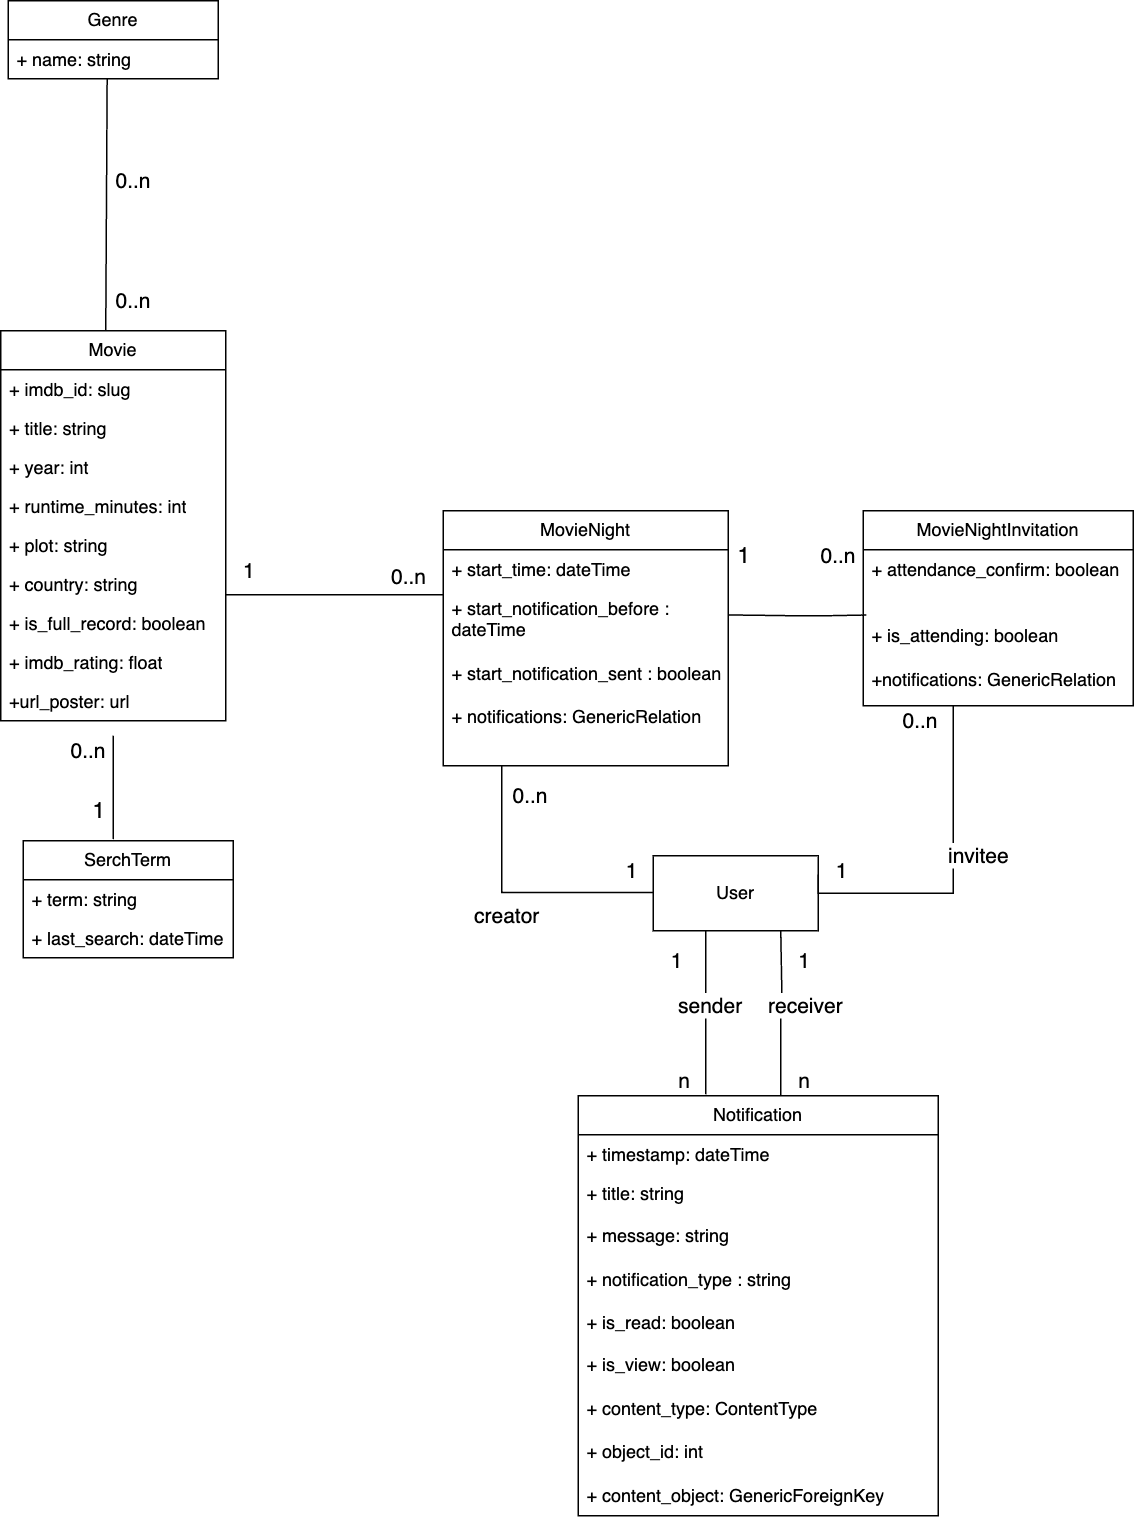

The diagram above was exported from draw.io. Its source (the exported page's mxGraphModel, read from the mxfile embedded in the PNG):
<mxGraphModel dx="1026" dy="1750" grid="1" gridSize="10" guides="1" tooltips="1" connect="1" arrows="1" fold="1" page="1" pageScale="1" pageWidth="850" pageHeight="1100" math="0" shadow="0">
  <root>
    <mxCell id="0" />
    <mxCell id="1" parent="0" />
    <mxCell id="91O3rNvz8yp3FdYBcWxK-22" value="" style="endArrow=none;html=1;rounded=0;exitX=1;exitY=0.148;exitDx=0;exitDy=0;exitPerimeter=0;entryX=0.011;entryY=-0.008;entryDx=0;entryDy=0;entryPerimeter=0;" parent="1" source="91O3rNvz8yp3FdYBcWxK-45" target="91O3rNvz8yp3FdYBcWxK-50" edge="1">
      <mxGeometry width="50" height="50" relative="1" as="geometry">
        <mxPoint x="515" y="171" as="sourcePoint" />
        <mxPoint x="630" y="220" as="targetPoint" />
        <Array as="points">
          <mxPoint x="590" y="220" />
          <mxPoint x="610" y="220" />
        </Array>
      </mxGeometry>
    </mxCell>
    <mxCell id="91O3rNvz8yp3FdYBcWxK-23" value="&lt;font style=&quot;font-size: 15px;&quot;&gt;1&lt;/font&gt;" style="edgeLabel;resizable=0;html=1;align=right;verticalAlign=bottom;" parent="1" connectable="0" vertex="1">
      <mxGeometry x="560.0000000014413" y="190.00000536912717" as="geometry" />
    </mxCell>
    <mxCell id="91O3rNvz8yp3FdYBcWxK-24" value="&lt;font style=&quot;font-size: 14px;&quot;&gt;&lt;font style=&quot;font-size: 14px;&quot;&gt;0.&lt;/font&gt;.n&lt;/font&gt;" style="edgeLabel;resizable=0;html=1;align=left;verticalAlign=bottom;rotation=0;" parent="1" connectable="0" vertex="1">
      <mxGeometry x="605" y="190" as="geometry" />
    </mxCell>
    <mxCell id="91O3rNvz8yp3FdYBcWxK-25" value="" style="endArrow=none;html=1;rounded=0;entryX=-0.014;entryY=0.269;entryDx=0;entryDy=0;entryPerimeter=0;" parent="1" edge="1">
      <mxGeometry width="50" height="50" relative="1" as="geometry">
        <mxPoint x="135" y="300" as="sourcePoint" />
        <mxPoint x="134.99999999999997" y="369.00400000000013" as="targetPoint" />
      </mxGeometry>
    </mxCell>
    <mxCell id="91O3rNvz8yp3FdYBcWxK-26" value="&lt;font style=&quot;font-size: 15px;&quot;&gt;1&lt;/font&gt;" style="edgeLabel;resizable=0;html=1;align=right;verticalAlign=bottom;" parent="1" connectable="0" vertex="1">
      <mxGeometry x="130.00000000144138" y="360.00000536912717" as="geometry" />
    </mxCell>
    <mxCell id="91O3rNvz8yp3FdYBcWxK-27" value="&lt;font style=&quot;font-size: 14px;&quot;&gt;&lt;font style=&quot;font-size: 14px;&quot;&gt;0.&lt;/font&gt;.n&lt;/font&gt;" style="edgeLabel;resizable=0;html=1;align=left;verticalAlign=bottom;rotation=0;" parent="1" connectable="0" vertex="1">
      <mxGeometry x="105" y="320" as="geometry" />
    </mxCell>
    <mxCell id="91O3rNvz8yp3FdYBcWxK-28" value="" style="endArrow=none;html=1;rounded=0;exitX=0.5;exitY=0;exitDx=0;exitDy=0;entryX=0.471;entryY=1;entryDx=0;entryDy=0;entryPerimeter=0;" parent="1" target="91O3rNvz8yp3FdYBcWxK-32" edge="1">
      <mxGeometry width="50" height="50" relative="1" as="geometry">
        <mxPoint x="130" y="30" as="sourcePoint" />
        <mxPoint x="130" y="-140" as="targetPoint" />
      </mxGeometry>
    </mxCell>
    <mxCell id="91O3rNvz8yp3FdYBcWxK-29" value="&lt;font style=&quot;font-size: 14px;&quot;&gt;&lt;font style=&quot;font-size: 14px;&quot;&gt;0.&lt;/font&gt;.n&lt;/font&gt;" style="edgeLabel;resizable=0;html=1;align=left;verticalAlign=bottom;" parent="1" connectable="0" vertex="1">
      <mxGeometry x="135" y="-60" as="geometry" />
    </mxCell>
    <mxCell id="91O3rNvz8yp3FdYBcWxK-30" value="&lt;font style=&quot;font-size: 14px;&quot;&gt;&lt;font style=&quot;font-size: 14px;&quot;&gt;0.&lt;/font&gt;.n&lt;/font&gt;" style="edgeLabel;resizable=0;html=1;align=left;verticalAlign=bottom;" parent="1" connectable="0" vertex="1">
      <mxGeometry x="135" y="20" as="geometry" />
    </mxCell>
    <mxCell id="91O3rNvz8yp3FdYBcWxK-31" value="Genre" style="swimlane;fontStyle=0;childLayout=stackLayout;horizontal=1;startSize=26;fillColor=none;horizontalStack=0;resizeParent=1;resizeParentMax=0;resizeLast=0;collapsible=1;marginBottom=0;whiteSpace=wrap;html=1;" parent="1" vertex="1">
      <mxGeometry x="65" y="-190" width="140" height="52" as="geometry" />
    </mxCell>
    <mxCell id="91O3rNvz8yp3FdYBcWxK-32" value="+ name: string" style="text;strokeColor=none;fillColor=none;align=left;verticalAlign=top;spacingLeft=4;spacingRight=4;overflow=hidden;rotatable=0;points=[[0,0.5],[1,0.5]];portConstraint=eastwest;whiteSpace=wrap;html=1;" parent="91O3rNvz8yp3FdYBcWxK-31" vertex="1">
      <mxGeometry y="26" width="140" height="26" as="geometry" />
    </mxCell>
    <mxCell id="91O3rNvz8yp3FdYBcWxK-35" value="Movie" style="swimlane;fontStyle=0;childLayout=stackLayout;horizontal=1;startSize=26;fillColor=none;horizontalStack=0;resizeParent=1;resizeParentMax=0;resizeLast=0;collapsible=1;marginBottom=0;whiteSpace=wrap;html=1;" parent="1" vertex="1">
      <mxGeometry x="60" y="30" width="150" height="260" as="geometry" />
    </mxCell>
    <mxCell id="91O3rNvz8yp3FdYBcWxK-36" value="+ imdb_id: slug" style="text;strokeColor=none;fillColor=none;align=left;verticalAlign=top;spacingLeft=4;spacingRight=4;overflow=hidden;rotatable=0;points=[[0,0.5],[1,0.5]];portConstraint=eastwest;whiteSpace=wrap;html=1;" parent="91O3rNvz8yp3FdYBcWxK-35" vertex="1">
      <mxGeometry y="26" width="150" height="26" as="geometry" />
    </mxCell>
    <mxCell id="91O3rNvz8yp3FdYBcWxK-37" value="+ title: string" style="text;strokeColor=none;fillColor=none;align=left;verticalAlign=top;spacingLeft=4;spacingRight=4;overflow=hidden;rotatable=0;points=[[0,0.5],[1,0.5]];portConstraint=eastwest;whiteSpace=wrap;html=1;" parent="91O3rNvz8yp3FdYBcWxK-35" vertex="1">
      <mxGeometry y="52" width="150" height="26" as="geometry" />
    </mxCell>
    <mxCell id="91O3rNvz8yp3FdYBcWxK-38" value="+ year: int" style="text;strokeColor=none;fillColor=none;align=left;verticalAlign=top;spacingLeft=4;spacingRight=4;overflow=hidden;rotatable=0;points=[[0,0.5],[1,0.5]];portConstraint=eastwest;whiteSpace=wrap;html=1;" parent="91O3rNvz8yp3FdYBcWxK-35" vertex="1">
      <mxGeometry y="78" width="150" height="26" as="geometry" />
    </mxCell>
    <mxCell id="91O3rNvz8yp3FdYBcWxK-52" value="+ runtime_minutes: int" style="text;strokeColor=none;fillColor=none;align=left;verticalAlign=top;spacingLeft=4;spacingRight=4;overflow=hidden;rotatable=0;points=[[0,0.5],[1,0.5]];portConstraint=eastwest;whiteSpace=wrap;html=1;" parent="91O3rNvz8yp3FdYBcWxK-35" vertex="1">
      <mxGeometry y="104" width="150" height="26" as="geometry" />
    </mxCell>
    <mxCell id="91O3rNvz8yp3FdYBcWxK-53" value="+ plot: string" style="text;strokeColor=none;fillColor=none;align=left;verticalAlign=top;spacingLeft=4;spacingRight=4;overflow=hidden;rotatable=0;points=[[0,0.5],[1,0.5]];portConstraint=eastwest;whiteSpace=wrap;html=1;" parent="91O3rNvz8yp3FdYBcWxK-35" vertex="1">
      <mxGeometry y="130" width="150" height="26" as="geometry" />
    </mxCell>
    <mxCell id="91O3rNvz8yp3FdYBcWxK-54" value="+ country: string" style="text;strokeColor=none;fillColor=none;align=left;verticalAlign=top;spacingLeft=4;spacingRight=4;overflow=hidden;rotatable=0;points=[[0,0.5],[1,0.5]];portConstraint=eastwest;whiteSpace=wrap;html=1;" parent="91O3rNvz8yp3FdYBcWxK-35" vertex="1">
      <mxGeometry y="156" width="150" height="26" as="geometry" />
    </mxCell>
    <mxCell id="NvurzmPVc_utz622LXbK-1" value="+ is_full_record: boolean" style="text;strokeColor=none;fillColor=none;align=left;verticalAlign=top;spacingLeft=4;spacingRight=4;overflow=hidden;rotatable=0;points=[[0,0.5],[1,0.5]];portConstraint=eastwest;whiteSpace=wrap;html=1;" parent="91O3rNvz8yp3FdYBcWxK-35" vertex="1">
      <mxGeometry y="182" width="150" height="26" as="geometry" />
    </mxCell>
    <mxCell id="NYFMdepKbiIOi161g6-G-1" value="+ imdb_rating: float&lt;div&gt;&lt;br&gt;&lt;/div&gt;" style="text;strokeColor=none;fillColor=none;align=left;verticalAlign=top;spacingLeft=4;spacingRight=4;overflow=hidden;rotatable=0;points=[[0,0.5],[1,0.5]];portConstraint=eastwest;whiteSpace=wrap;html=1;" parent="91O3rNvz8yp3FdYBcWxK-35" vertex="1">
      <mxGeometry y="208" width="150" height="26" as="geometry" />
    </mxCell>
    <mxCell id="NvurzmPVc_utz622LXbK-3" value="&lt;div&gt;+url_poster: url&lt;/div&gt;" style="text;strokeColor=none;fillColor=none;align=left;verticalAlign=top;spacingLeft=4;spacingRight=4;overflow=hidden;rotatable=0;points=[[0,0.5],[1,0.5]];portConstraint=eastwest;whiteSpace=wrap;html=1;" parent="91O3rNvz8yp3FdYBcWxK-35" vertex="1">
      <mxGeometry y="234" width="150" height="26" as="geometry" />
    </mxCell>
    <mxCell id="91O3rNvz8yp3FdYBcWxK-39" value="SerchTerm" style="swimlane;fontStyle=0;childLayout=stackLayout;horizontal=1;startSize=26;fillColor=none;horizontalStack=0;resizeParent=1;resizeParentMax=0;resizeLast=0;collapsible=1;marginBottom=0;whiteSpace=wrap;html=1;" parent="1" vertex="1">
      <mxGeometry x="75" y="370" width="140" height="78" as="geometry" />
    </mxCell>
    <mxCell id="91O3rNvz8yp3FdYBcWxK-40" value="+ term: string" style="text;strokeColor=none;fillColor=none;align=left;verticalAlign=top;spacingLeft=4;spacingRight=4;overflow=hidden;rotatable=0;points=[[0,0.5],[1,0.5]];portConstraint=eastwest;whiteSpace=wrap;html=1;" parent="91O3rNvz8yp3FdYBcWxK-39" vertex="1">
      <mxGeometry y="26" width="140" height="26" as="geometry" />
    </mxCell>
    <mxCell id="91O3rNvz8yp3FdYBcWxK-41" value="+ last_search: dateTime" style="text;strokeColor=none;fillColor=none;align=left;verticalAlign=top;spacingLeft=4;spacingRight=4;overflow=hidden;rotatable=0;points=[[0,0.5],[1,0.5]];portConstraint=eastwest;whiteSpace=wrap;html=1;" parent="91O3rNvz8yp3FdYBcWxK-39" vertex="1">
      <mxGeometry y="52" width="140" height="26" as="geometry" />
    </mxCell>
    <mxCell id="91O3rNvz8yp3FdYBcWxK-43" value="MovieNight" style="swimlane;fontStyle=0;childLayout=stackLayout;horizontal=1;startSize=26;fillColor=none;horizontalStack=0;resizeParent=1;resizeParentMax=0;resizeLast=0;collapsible=1;marginBottom=0;whiteSpace=wrap;html=1;" parent="1" vertex="1">
      <mxGeometry x="355" y="150" width="190" height="170" as="geometry" />
    </mxCell>
    <mxCell id="91O3rNvz8yp3FdYBcWxK-44" value="+ start_time: dateTime" style="text;strokeColor=none;fillColor=none;align=left;verticalAlign=top;spacingLeft=4;spacingRight=4;overflow=hidden;rotatable=0;points=[[0,0.5],[1,0.5]];portConstraint=eastwest;whiteSpace=wrap;html=1;" parent="91O3rNvz8yp3FdYBcWxK-43" vertex="1">
      <mxGeometry y="26" width="190" height="26" as="geometry" />
    </mxCell>
    <mxCell id="91O3rNvz8yp3FdYBcWxK-45" value="+ start_notification_before : dateTime&lt;div&gt;&lt;br&gt;&lt;/div&gt;&lt;div&gt;+ start_notification_sent : boolean&lt;/div&gt;&lt;div&gt;&lt;br&gt;&lt;/div&gt;&lt;div&gt;+ notifications: GenericRelation&lt;/div&gt;&lt;div&gt;&lt;br&gt;&lt;/div&gt;" style="text;strokeColor=none;fillColor=none;align=left;verticalAlign=top;spacingLeft=4;spacingRight=4;overflow=hidden;rotatable=0;points=[[0,0.5],[1,0.5]];portConstraint=eastwest;whiteSpace=wrap;html=1;" parent="91O3rNvz8yp3FdYBcWxK-43" vertex="1">
      <mxGeometry y="52" width="190" height="118" as="geometry" />
    </mxCell>
    <mxCell id="91O3rNvz8yp3FdYBcWxK-62" value="" style="endArrow=none;html=1;edgeStyle=orthogonalEdgeStyle;rounded=0;entryX=0;entryY=0.5;entryDx=0;entryDy=0;" parent="91O3rNvz8yp3FdYBcWxK-43" edge="1">
      <mxGeometry relative="1" as="geometry">
        <mxPoint x="39" y="170" as="sourcePoint" />
        <mxPoint x="140" y="254.47000000000003" as="targetPoint" />
        <Array as="points">
          <mxPoint x="39" y="254.47000000000003" />
        </Array>
      </mxGeometry>
    </mxCell>
    <mxCell id="91O3rNvz8yp3FdYBcWxK-63" value="&lt;font style=&quot;font-size: 14px;&quot;&gt;creator&lt;/font&gt;" style="edgeLabel;resizable=0;html=1;align=left;verticalAlign=bottom;" parent="91O3rNvz8yp3FdYBcWxK-62" connectable="0" vertex="1">
      <mxGeometry x="-1" relative="1" as="geometry">
        <mxPoint x="-20" y="110" as="offset" />
      </mxGeometry>
    </mxCell>
    <mxCell id="91O3rNvz8yp3FdYBcWxK-64" value="&lt;font style=&quot;font-size: 14px;&quot;&gt;0..n&lt;/font&gt;" style="edgeLabel;resizable=0;html=1;align=right;verticalAlign=bottom;" parent="91O3rNvz8yp3FdYBcWxK-62" connectable="0" vertex="1">
      <mxGeometry x="1" relative="1" as="geometry">
        <mxPoint x="-70" y="-54" as="offset" />
      </mxGeometry>
    </mxCell>
    <mxCell id="91O3rNvz8yp3FdYBcWxK-47" value="MovieNightInvitation" style="swimlane;fontStyle=0;childLayout=stackLayout;horizontal=1;startSize=26;fillColor=none;horizontalStack=0;resizeParent=1;resizeParentMax=0;resizeLast=0;collapsible=1;marginBottom=0;whiteSpace=wrap;html=1;" parent="1" vertex="1">
      <mxGeometry x="635" y="150" width="180" height="130" as="geometry" />
    </mxCell>
    <mxCell id="91O3rNvz8yp3FdYBcWxK-48" value="+ attendance_confirm: boolean" style="text;strokeColor=none;fillColor=none;align=left;verticalAlign=top;spacingLeft=4;spacingRight=4;overflow=hidden;rotatable=0;points=[[0,0.5],[1,0.5]];portConstraint=eastwest;whiteSpace=wrap;html=1;" parent="91O3rNvz8yp3FdYBcWxK-47" vertex="1">
      <mxGeometry y="26" width="180" height="44" as="geometry" />
    </mxCell>
    <mxCell id="91O3rNvz8yp3FdYBcWxK-50" value="+ is_attending: boolean&lt;div&gt;&lt;br&gt;&lt;/div&gt;&lt;div&gt;+notifications: GenericRelation&amp;nbsp;&lt;/div&gt;" style="text;strokeColor=none;fillColor=none;align=left;verticalAlign=top;spacingLeft=4;spacingRight=4;overflow=hidden;rotatable=0;points=[[0,0.5],[1,0.5]];portConstraint=eastwest;whiteSpace=wrap;html=1;" parent="91O3rNvz8yp3FdYBcWxK-47" vertex="1">
      <mxGeometry y="70" width="180" height="60" as="geometry" />
    </mxCell>
    <mxCell id="91O3rNvz8yp3FdYBcWxK-58" value="" style="endArrow=none;html=1;edgeStyle=orthogonalEdgeStyle;rounded=0;exitX=1;exitY=0.769;exitDx=0;exitDy=0;exitPerimeter=0;entryX=0;entryY=0.089;entryDx=0;entryDy=0;entryPerimeter=0;" parent="1" source="91O3rNvz8yp3FdYBcWxK-54" target="91O3rNvz8yp3FdYBcWxK-45" edge="1">
      <mxGeometry relative="1" as="geometry">
        <mxPoint x="225" y="206" as="sourcePoint" />
        <mxPoint x="350" y="212" as="targetPoint" />
        <Array as="points">
          <mxPoint x="355" y="206" />
        </Array>
      </mxGeometry>
    </mxCell>
    <mxCell id="91O3rNvz8yp3FdYBcWxK-59" value="&lt;font style=&quot;font-size: 14px;&quot;&gt;1&lt;/font&gt;" style="edgeLabel;resizable=0;html=1;align=left;verticalAlign=bottom;" parent="91O3rNvz8yp3FdYBcWxK-58" connectable="0" vertex="1">
      <mxGeometry x="-1" relative="1" as="geometry">
        <mxPoint x="10" y="-6" as="offset" />
      </mxGeometry>
    </mxCell>
    <mxCell id="91O3rNvz8yp3FdYBcWxK-60" value="&lt;font style=&quot;font-size: 14px;&quot;&gt;0..n&lt;/font&gt;" style="edgeLabel;resizable=0;html=1;align=right;verticalAlign=bottom;" parent="91O3rNvz8yp3FdYBcWxK-58" connectable="0" vertex="1">
      <mxGeometry x="1" relative="1" as="geometry">
        <mxPoint x="-11" y="-9" as="offset" />
      </mxGeometry>
    </mxCell>
    <mxCell id="91O3rNvz8yp3FdYBcWxK-61" value="User" style="html=1;whiteSpace=wrap;" parent="1" vertex="1">
      <mxGeometry x="495" y="380" width="110" height="50" as="geometry" />
    </mxCell>
    <mxCell id="91O3rNvz8yp3FdYBcWxK-66" value="&lt;font style=&quot;font-size: 14px;&quot;&gt;1&lt;/font&gt;" style="edgeLabel;resizable=0;html=1;align=right;verticalAlign=bottom;" parent="1" connectable="0" vertex="1">
      <mxGeometry x="485" y="400" as="geometry" />
    </mxCell>
    <mxCell id="91O3rNvz8yp3FdYBcWxK-67" value="" style="endArrow=none;html=1;edgeStyle=orthogonalEdgeStyle;rounded=0;entryX=1;entryY=0.25;entryDx=0;entryDy=0;exitX=0.414;exitY=1;exitDx=0;exitDy=0;exitPerimeter=0;" parent="1" source="91O3rNvz8yp3FdYBcWxK-50" target="91O3rNvz8yp3FdYBcWxK-61" edge="1">
      <mxGeometry relative="1" as="geometry">
        <mxPoint x="695" y="250" as="sourcePoint" />
        <mxPoint x="795" y="395" as="targetPoint" />
        <Array as="points">
          <mxPoint x="695" y="280" />
          <mxPoint x="695" y="405" />
          <mxPoint x="605" y="405" />
        </Array>
      </mxGeometry>
    </mxCell>
    <mxCell id="91O3rNvz8yp3FdYBcWxK-68" value="&lt;font style=&quot;font-size: 14px;&quot;&gt;invitee&lt;/font&gt;" style="edgeLabel;resizable=0;html=1;align=left;verticalAlign=bottom;" parent="91O3rNvz8yp3FdYBcWxK-67" connectable="0" vertex="1">
      <mxGeometry x="-1" relative="1" as="geometry">
        <mxPoint x="-20" y="110" as="offset" />
      </mxGeometry>
    </mxCell>
    <mxCell id="91O3rNvz8yp3FdYBcWxK-70" value="&lt;font style=&quot;font-size: 14px;&quot;&gt;0..n&lt;/font&gt;" style="edgeLabel;resizable=0;html=1;align=right;verticalAlign=bottom;" parent="1" connectable="0" vertex="1">
      <mxGeometry x="685" y="300" as="geometry" />
    </mxCell>
    <mxCell id="91O3rNvz8yp3FdYBcWxK-71" value="&lt;font style=&quot;font-size: 14px;&quot;&gt;1&lt;/font&gt;" style="edgeLabel;resizable=0;html=1;align=right;verticalAlign=bottom;" parent="1" connectable="0" vertex="1">
      <mxGeometry x="625" y="400" as="geometry" />
    </mxCell>
    <mxCell id="9kkRmWCMOuUQigGien-1-1" value="Notification" style="swimlane;fontStyle=0;childLayout=stackLayout;horizontal=1;startSize=26;fillColor=none;horizontalStack=0;resizeParent=1;resizeParentMax=0;resizeLast=0;collapsible=1;marginBottom=0;whiteSpace=wrap;html=1;" parent="1" vertex="1">
      <mxGeometry x="445" y="540" width="240" height="280" as="geometry" />
    </mxCell>
    <mxCell id="9kkRmWCMOuUQigGien-1-2" value="+ timestamp: dateTime" style="text;strokeColor=none;fillColor=none;align=left;verticalAlign=top;spacingLeft=4;spacingRight=4;overflow=hidden;rotatable=0;points=[[0,0.5],[1,0.5]];portConstraint=eastwest;whiteSpace=wrap;html=1;" parent="9kkRmWCMOuUQigGien-1-1" vertex="1">
      <mxGeometry y="26" width="240" height="26" as="geometry" />
    </mxCell>
    <mxCell id="9kkRmWCMOuUQigGien-1-3" value="+ title: string" style="text;strokeColor=none;fillColor=none;align=left;verticalAlign=top;spacingLeft=4;spacingRight=4;overflow=hidden;rotatable=0;points=[[0,0.5],[1,0.5]];portConstraint=eastwest;whiteSpace=wrap;html=1;" parent="9kkRmWCMOuUQigGien-1-1" vertex="1">
      <mxGeometry y="52" width="240" height="28" as="geometry" />
    </mxCell>
    <mxCell id="9kkRmWCMOuUQigGien-1-4" value="+ message: string&lt;div&gt;&lt;br&gt;&lt;/div&gt;&lt;div&gt;+ notification_type : string&lt;/div&gt;&lt;div&gt;&lt;br&gt;&lt;/div&gt;&lt;div&gt;+ is_read: boolean&lt;/div&gt;&lt;div&gt;&lt;div&gt;&lt;br&gt;&lt;/div&gt;&lt;div&gt;+ is_view: boolean&lt;/div&gt;&lt;div&gt;&lt;br&gt;&lt;/div&gt;&lt;div&gt;+ content_type: ContentType&lt;/div&gt;&lt;div&gt;&lt;br&gt;&lt;/div&gt;&lt;div&gt;+ object_id: int&lt;/div&gt;&lt;div&gt;&lt;br&gt;&lt;/div&gt;&lt;div&gt;+ content_object: GenericForeignKey&lt;/div&gt;&lt;/div&gt;" style="text;strokeColor=none;fillColor=none;align=left;verticalAlign=top;spacingLeft=4;spacingRight=4;overflow=hidden;rotatable=0;points=[[0,0.5],[1,0.5]];portConstraint=eastwest;whiteSpace=wrap;html=1;" parent="9kkRmWCMOuUQigGien-1-1" vertex="1">
      <mxGeometry y="80" width="240" height="200" as="geometry" />
    </mxCell>
    <mxCell id="9kkRmWCMOuUQigGien-1-17" value="" style="endArrow=none;html=1;edgeStyle=orthogonalEdgeStyle;rounded=0;" parent="1" source="9kkRmWCMOuUQigGien-1-1" edge="1">
      <mxGeometry relative="1" as="geometry">
        <mxPoint x="580" y="537" as="sourcePoint" />
        <mxPoint x="580" y="430" as="targetPoint" />
        <Array as="points">
          <mxPoint x="580" y="486" />
          <mxPoint x="581" y="486" />
        </Array>
      </mxGeometry>
    </mxCell>
    <mxCell id="9kkRmWCMOuUQigGien-1-20" value="" style="endArrow=none;html=1;edgeStyle=orthogonalEdgeStyle;rounded=0;exitX=0.559;exitY=-0.014;exitDx=0;exitDy=0;exitPerimeter=0;" parent="1" edge="1">
      <mxGeometry relative="1" as="geometry">
        <mxPoint x="530" y="539" as="sourcePoint" />
        <mxPoint x="530" y="430" as="targetPoint" />
      </mxGeometry>
    </mxCell>
    <mxCell id="9kkRmWCMOuUQigGien-1-21" value="&lt;font style=&quot;font-size: 14px;&quot;&gt;receiver&lt;/font&gt;" style="edgeLabel;resizable=0;html=1;align=left;verticalAlign=bottom;" parent="1" connectable="0" vertex="1">
      <mxGeometry x="570" y="490" as="geometry" />
    </mxCell>
    <mxCell id="9kkRmWCMOuUQigGien-1-22" value="&lt;font style=&quot;font-size: 14px;&quot;&gt;sender&lt;/font&gt;" style="edgeLabel;resizable=0;html=1;align=left;verticalAlign=bottom;rotation=0;" parent="1" connectable="0" vertex="1">
      <mxGeometry x="510" y="490" as="geometry" />
    </mxCell>
    <mxCell id="9kkRmWCMOuUQigGien-1-23" value="&lt;font style=&quot;font-size: 14px;&quot;&gt;1&lt;/font&gt;" style="edgeLabel;resizable=0;html=1;align=right;verticalAlign=bottom;" parent="1" connectable="0" vertex="1">
      <mxGeometry x="515" y="460" as="geometry" />
    </mxCell>
    <mxCell id="9kkRmWCMOuUQigGien-1-24" value="&lt;font style=&quot;font-size: 14px;&quot;&gt;1&lt;/font&gt;" style="edgeLabel;resizable=0;html=1;align=right;verticalAlign=bottom;" parent="1" connectable="0" vertex="1">
      <mxGeometry x="600" y="460" as="geometry" />
    </mxCell>
    <mxCell id="9kkRmWCMOuUQigGien-1-25" value="&lt;font style=&quot;font-size: 14px;&quot;&gt;n&lt;/font&gt;" style="edgeLabel;resizable=0;html=1;align=right;verticalAlign=bottom;" parent="1" connectable="0" vertex="1">
      <mxGeometry x="520" y="540" as="geometry" />
    </mxCell>
    <mxCell id="9kkRmWCMOuUQigGien-1-26" value="&lt;font style=&quot;font-size: 14px;&quot;&gt;n&lt;/font&gt;" style="edgeLabel;resizable=0;html=1;align=right;verticalAlign=bottom;" parent="1" connectable="0" vertex="1">
      <mxGeometry x="600" y="540" as="geometry" />
    </mxCell>
  </root>
</mxGraphModel>